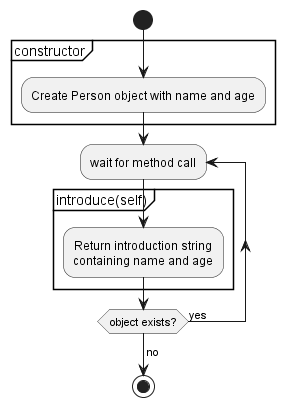

The diagram above was rendered by PlantUML. Its source (embedded in the PNG):
@startuml Person
'"Person" class functionality
skinparam defaultTextAlignment center
start
partition constructor {
  :Create Person object with name and age;
}
repeat :wait for method call;
  partition introduce(self) {
    :Return introduction string
    containing name and age;
  }
repeat while (object exists?) is (yes)
->no;
stop
@enduml